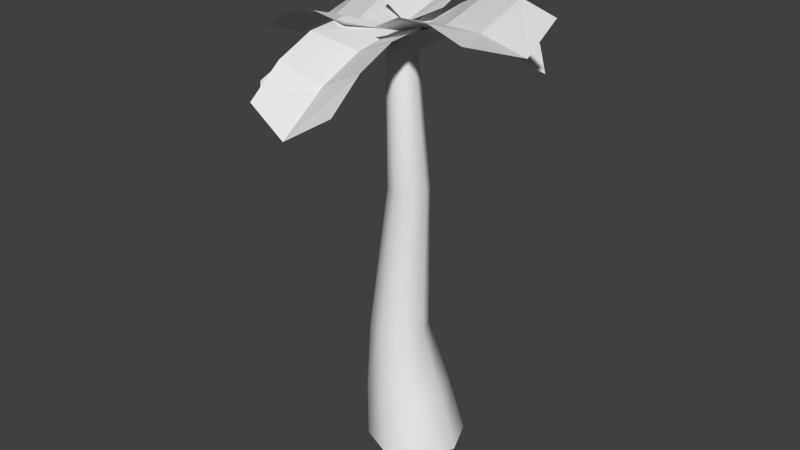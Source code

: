 # Source: 2.blend  (saved by Blender 2.69.0; exported with 4.5.12 LTS)
import bpy
from mathutils import Matrix  # noqa: F401  (used for matrix-valued properties, if any)

bpy.ops.wm.read_factory_settings(use_empty=True)
scene = bpy.context.scene
scene.name = 'Scene'

# ---- collections
col_collection_1 = bpy.data.collections.new('Collection 1'); scene.collection.children.link(col_collection_1)

# ---- materials (node trees are filled in below, after node groups)
mat_material = bpy.data.materials.new('Material')
mat_material.alpha_threshold = 0.0
mat_material.use_transparent_shadow = False
mat_material.roughness = 0.5
mat_material.line_color = (0.0, 0.0, 0.0, 1.0)

# ---- material node trees

# ---- world
world_world = bpy.data.worlds.new('World'); scene.world = world_world
world_world.color = (0.05088, 0.05088, 0.05088)
world_world.use_sun_shadow = False
world_world.sun_shadow_jitter_overblur = 0.0
world_world.cycles.sampling_method = 'MANUAL'
world_world.cycles.sample_map_resolution = 256

# ---- meshes
me_plane_003 = bpy.data.meshes.new('Plane.003')
me_plane_003.from_pydata([(-0.09453, 1.148e-07, 4.937), (-0.262, 1.176e-07, 4.598), (-0.09453, -0.1674, 4.598), (0.07291, 1.247e-07, 4.598), (-0.09453, 0.1674, 4.598), (0.02386, 0.1184, 4.598), (0.02386, -0.1184, 4.598), (-0.2129, -0.1184, 4.598), (-0.2129, 0.1184, 4.598), (-0.1593, 0.1651, 3.123), (-0.1593, -0.1651, 3.123), (0.1709, -0.1651, 3.123), (0.1709, 0.1651, 3.123), (0.005808, 0.2335, 3.123), (0.2393, 1.28e-07, 3.123), (0.005808, -0.2335, 3.123), (-0.2277, 1.182e-07, 3.123), (-0.4647, 1.198e-07, 1.355), (-0.1241, -0.3406, 1.355), (0.2165, 1.341e-07, 1.355), (-0.1241, 0.3406, 1.355), (0.1168, 0.2409, 1.355), (0.1168, -0.2409, 1.355), (-0.365, -0.2409, 1.355), (-0.365, 0.2409, 1.355), (-0.3329, 0.3417, 0.5873), (-0.3329, -0.3417, 0.5873), (0.3505, -0.3417, 0.5873), (0.3505, 0.3417, 0.5873), (0.008801, 0.4832, 0.5873), (0.492, 1.421e-07, 0.5873), (0.008801, -0.4832, 0.5873), (-0.4744, 1.217e-07, 0.5873), (-0.4399, 1.204e-07, -0.04015), (0.1292, -0.5691, -0.04015), (0.6982, 1.444e-07, -0.04015), (0.1292, 0.5691, -0.04015), (0.5316, 0.4024, -0.04015), (0.5316, -0.4024, -0.04015), (-0.2732, -0.4024, -0.04015), (-0.2732, 0.4024, -0.04015), (1.418, -1.033, 5.234), (1.749, -0.06632, 5.326), (1.815, -0.6119, 5.104), (0.599, -0.1928, 5.065), (0.7701, 0.2685, 5.321), (1.154, -0.3901, 5.145), (0.4398, -0.698, 5.229), (-0.00843, 0.03787, 4.82), (1.249, 0.09844, 5.389), (0.3156, 0.4449, 5.098), (-0.01459, -0.5216, 5.006), (0.9186, -0.8681, 5.298), (-1.227, 0.724, 4.916), (-0.22, 0.5027, 5.027), (-0.4311, -0.4976, 4.948), (-1.438, -0.2763, 4.837), (-0.07756, -0.03817, 4.84), (-0.7444, 0.6118, 5.047), (-1.316, 0.237, 4.666), (-0.9555, -0.3885, 4.968), (-0.7562, 0.1068, 4.818), (-1.925, 0.3894, 4.362), (-1.886, -0.1614, 4.577), (-1.675, 0.839, 4.655), (0.213, 1.346, 5.111), (-0.5311, 1.326, 5.051), (-0.1514, 1.493, 4.933), (-0.1329, 0.5606, 5.018), (-0.5178, 0.5781, 5.139), (-0.1451, 0.9936, 5.024), (0.2263, 0.5984, 5.199), (-0.11, 0.06992, 4.899), (-0.5283, 0.9513, 5.144), (-0.4982, 0.2066, 5.021), (0.2459, 0.2269, 5.081), (0.2158, 0.9716, 5.204), (-0.3935, 1.281, 4.65), (0.1273, 0.4179, 4.868), (-0.7339, -0.1215, 4.791), (-1.255, 0.7411, 4.573), (-0.1557, -0.07041, 4.71), (-0.1524, 0.8697, 4.831), (-0.7922, 0.9892, 4.405), (-1.014, 0.3303, 4.754), (-0.5124, 0.5127, 4.615), (-1.081, 1.502, 4.039), (-1.463, 1.117, 4.268), (-0.6015, 1.656, 4.345), (-1.176, -0.9684, 4.319), (-0.5365, -1.395, 4.364), (-0.8953, -1.262, 4.137), (-0.446, -0.5405, 4.596), (-0.1815, -0.8226, 4.75), (-0.6669, -0.8893, 4.426), (-0.8207, -0.396, 4.706), (-0.1648, -0.1101, 4.681), (-0.3719, -1.123, 4.604), (0.03888, -0.4882, 4.789), (-0.6003, -0.0617, 4.744), (-1.011, -0.6967, 4.559), (0.9591, 0.1183, 4.881), (0.262, -0.2186, 4.963), (-0.07442, 0.4735, 4.947), (0.6227, 0.8104, 4.865), (-0.07447, 0.04305, 4.844), (0.6234, -0.04258, 4.979), (0.7837, 0.4571, 4.715), (0.287, 0.6496, 4.963), (0.3942, 0.2705, 4.828), (1.21, 0.6588, 4.487), (0.9365, 0.9583, 4.67), (1.273, 0.2661, 4.686), (-0.5379, -1.705, 4.452), (0.4776, -1.677, 4.534), (-0.005388, -1.819, 4.228), (-0.08129, -0.6708, 4.785), (0.415, -0.7658, 5.005), (-0.05009, -1.226, 4.584), (-0.6005, -0.7934, 4.923), (-0.1066, 0.01381, 4.868), (0.4419, -1.244, 4.832), (0.3984, -0.2342, 5.032), (-0.6171, -0.2618, 4.951), (-0.5736, -1.272, 4.75)], [], [(2, 0, 7), (7, 0, 1), (1, 0, 8), (4, 0, 5), (5, 0, 3), (3, 0, 6), (8, 0, 4), (6, 0, 2), (15, 11, 6, 2), (13, 9, 8, 4), (11, 14, 3, 6), (14, 12, 5, 3), (12, 13, 4, 5), (9, 16, 1, 8), (16, 10, 7, 1), (10, 15, 2, 7), (23, 18, 15, 10), (17, 23, 10, 16), (24, 17, 16, 9), (21, 20, 13, 12), (19, 21, 12, 14), (22, 19, 14, 11), (20, 24, 9, 13), (18, 22, 11, 15), (31, 27, 22, 18), (29, 25, 24, 20), (27, 30, 19, 22), (30, 28, 21, 19), (28, 29, 20, 21), (25, 32, 17, 24), (32, 26, 23, 17), (26, 31, 18, 23), (39, 34, 31, 26), (33, 39, 26, 32), (40, 33, 32, 25), (37, 36, 29, 28), (35, 37, 28, 30), (38, 35, 30, 27), (36, 40, 25, 29), (34, 38, 27, 31), (46, 52, 41, 43), (49, 46, 43, 42), (47, 44, 48, 51), (44, 45, 50, 48), (52, 46, 44, 47), (46, 49, 45, 44), (59, 56, 60, 61), (53, 59, 61, 58), (61, 60, 55, 57), (58, 61, 57, 54), (56, 59, 62, 63), (59, 53, 64, 62), (70, 76, 65, 67), (73, 70, 67, 66), (71, 68, 72, 75), (68, 69, 74, 72), (76, 70, 68, 71), (70, 73, 69, 68), (83, 80, 84, 85), (77, 83, 85, 82), (85, 84, 79, 81), (82, 85, 81, 78), (80, 83, 86, 87), (83, 77, 88, 86), (94, 100, 89, 91), (97, 94, 91, 90), (95, 92, 96, 99), (92, 93, 98, 96), (100, 94, 92, 95), (94, 97, 93, 92), (107, 104, 108, 109), (101, 107, 109, 106), (109, 108, 103, 105), (106, 109, 105, 102), (104, 107, 110, 111), (107, 101, 112, 110), (118, 124, 113, 115), (121, 118, 115, 114), (119, 116, 120, 123), (116, 117, 122, 120), (124, 118, 116, 119), (118, 121, 117, 116)])
me_plane_003.polygons.foreach_set('use_smooth', [1, 1, 1, 1, 1, 1, 1, 1, 1, 1, 1, 1, 1, 1, 1, 1, 1, 1, 1, 1, 1, 1, 1, 1, 1, 1, 1, 1, 1, 1, 1, 1, 1, 1, 1, 1, 1, 1, 1, 1, 0, 0, 0, 0, 0, 0, 0, 0, 0, 0, 0, 0, 0, 0, 0, 0, 0, 0, 0, 0, 0, 0, 0, 0, 0, 0, 0, 0, 0, 0, 0, 0, 0, 0, 0, 0, 0, 0, 0, 0, 0, 0])
_uv = me_plane_003.uv_layers.new(name='UVMap')
_uv.uv.foreach_set('vector', [0.8003, 0.941, 0.8003, 1.007, 0.7688, 0.941, 0.7688, 0.941, 0.8003, 1.007, 0.7558, 0.941, 0.7558, 0.941, 0.8003, 1.007, 0.7688, 0.941, 0.8003, 0.941, 0.8003, 1.007, 0.8317, 0.941, 0.8317, 0.941, 0.8003, 1.007, 0.8447, 0.941, 0.8447, 0.941, 0.8003, 1.007, 0.8317, 0.941, 0.7688, 0.941, 0.8003, 1.007, 0.8003, 0.941, 0.8317, 0.941, 0.8003, 1.007, 0.8003, 0.941, 0.8003, 0.652, 0.8365, 0.652, 0.8317, 0.941, 0.8003, 0.941, 0.8003, 0.652, 0.764, 0.652, 0.7688, 0.941, 0.8003, 0.941, 0.8365, 0.652, 0.8515, 0.652, 0.8447, 0.941, 0.8317, 0.941, 0.8515, 0.652, 0.8365, 0.652, 0.8317, 0.941, 0.8447, 0.941, 0.8365, 0.652, 0.8003, 0.652, 0.8003, 0.941, 0.8317, 0.941, 0.764, 0.652, 0.749, 0.652, 0.7558, 0.941, 0.7688, 0.941, 0.749, 0.652, 0.764, 0.652, 0.7688, 0.941, 0.7558, 0.941, 0.764, 0.652, 0.8003, 0.652, 0.8003, 0.941, 0.7688, 0.941, 0.75, 0.3013, 0.8003, 0.3013, 0.8003, 0.652, 0.764, 0.652, 0.7292, 0.3013, 0.75, 0.3013, 0.764, 0.652, 0.749, 0.652, 0.75, 0.3013, 0.7292, 0.3013, 0.749, 0.652, 0.764, 0.652, 0.8505, 0.3013, 0.8003, 0.3013, 0.8003, 0.652, 0.8365, 0.652, 0.8714, 0.3013, 0.8505, 0.3013, 0.8365, 0.652, 0.8515, 0.652, 0.8505, 0.3013, 0.8714, 0.3013, 0.8515, 0.652, 0.8365, 0.652, 0.8003, 0.3013, 0.75, 0.3013, 0.764, 0.652, 0.8003, 0.652, 0.8003, 0.3013, 0.8505, 0.3013, 0.8365, 0.652, 0.8003, 0.652, 0.8252, 0.1576, 0.8891, 0.1576, 0.8505, 0.3013, 0.8003, 0.3013, 0.8252, 0.1576, 0.7612, 0.1576, 0.75, 0.3013, 0.8003, 0.3013, 0.8891, 0.1576, 0.9156, 0.1576, 0.8714, 0.3013, 0.8505, 0.3013, 0.9156, 0.1576, 0.8891, 0.1576, 0.8505, 0.3013, 0.8714, 0.3013, 0.8891, 0.1576, 0.8252, 0.1576, 0.8003, 0.3013, 0.8505, 0.3013, 0.7612, 0.1576, 0.7347, 0.1576, 0.7292, 0.3013, 0.75, 0.3013, 0.7347, 0.1576, 0.7612, 0.1576, 0.75, 0.3013, 0.7292, 0.3013, 0.7612, 0.1576, 0.8252, 0.1576, 0.8003, 0.3013, 0.75, 0.3013, 0.7656, 0.008501, 0.8535, 0.008501, 0.8252, 0.1576, 0.7612, 0.1576, 0.7292, 0.008501, 0.7656, 0.008501, 0.7612, 0.1576, 0.7347, 0.1576, 0.7656, 0.008501, 0.7292, 0.008501, 0.7347, 0.1576, 0.7612, 0.1576, 0.9414, 0.008501, 0.8535, 0.008501, 0.8252, 0.1576, 0.8891, 0.1576, 0.9779, 0.008501, 0.9414, 0.008501, 0.8891, 0.1576, 0.9156, 0.1576, 0.9414, 0.008501, 0.9779, 0.008501, 0.9156, 0.1576, 0.8891, 0.1576, 0.8535, 0.008501, 0.7656, 0.008501, 0.7612, 0.1576, 0.8252, 0.1576, 0.8535, 0.008501, 0.9414, 0.008501, 0.8891, 0.1576, 0.8252, 0.1576, 0.2537, 0.6349, 0.4893, 0.6349, 0.4893, 0.996, 0.2537, 0.996, 0.01806, 0.6349, 0.2537, 0.6349, 0.2537, 0.996, 0.01806, 0.996, 0.4893, 0.3513, 0.2537, 0.3513, 0.2537, 0.0007556, 0.4893, 0.0007556, 0.2537, 0.3513, 0.01806, 0.3513, 0.01806, 0.0007556, 0.2537, 0.0007556, 0.4893, 0.6349, 0.2537, 0.6349, 0.2537, 0.3513, 0.4893, 0.3513, 0.2537, 0.6349, 0.01806, 0.6349, 0.01806, 0.3513, 0.2537, 0.3513, 0.2537, 0.6349, 0.01806, 0.6349, 0.01806, 0.3513, 0.2537, 0.3513, 0.4893, 0.6349, 0.2537, 0.6349, 0.2537, 0.3513, 0.4893, 0.3513, 0.2537, 0.3513, 0.01806, 0.3513, 0.01806, 0.0007556, 0.2537, 0.0007556, 0.4893, 0.3513, 0.2537, 0.3513, 0.2537, 0.0007556, 0.4893, 0.0007556, 0.01806, 0.6349, 0.2537, 0.6349, 0.2537, 0.996, 0.01806, 0.996, 0.2537, 0.6349, 0.4893, 0.6349, 0.4893, 0.996, 0.2537, 0.996, 0.2537, 0.6349, 0.4893, 0.6349, 0.4893, 0.996, 0.2537, 0.996, 0.01806, 0.6349, 0.2537, 0.6349, 0.2537, 0.996, 0.01806, 0.996, 0.4893, 0.3513, 0.2537, 0.3513, 0.2537, 0.0007556, 0.4893, 0.0007556, 0.2537, 0.3513, 0.01806, 0.3513, 0.01806, 0.0007556, 0.2537, 0.0007556, 0.4893, 0.6349, 0.2537, 0.6349, 0.2537, 0.3513, 0.4893, 0.3513, 0.2537, 0.6349, 0.01806, 0.6349, 0.01806, 0.3513, 0.2537, 0.3513, 0.2535, 0.6354, 0.01786, 0.6354, 0.01786, 0.3517, 0.2535, 0.3517, 0.4891, 0.6354, 0.2535, 0.6354, 0.2535, 0.3517, 0.4891, 0.3517, 0.2535, 0.3517, 0.01786, 0.3517, 0.01786, 0.001228, 0.2535, 0.001228, 0.4891, 0.3517, 0.2535, 0.3517, 0.2535, 0.001228, 0.4891, 0.001228, 0.01786, 0.6354, 0.2535, 0.6354, 0.2535, 0.9964, 0.01786, 0.9964, 0.2535, 0.6354, 0.4891, 0.6354, 0.4891, 0.9964, 0.2535, 0.9964, 0.2535, 0.6354, 0.4891, 0.6354, 0.4891, 0.9964, 0.2535, 0.9964, 0.01786, 0.6354, 0.2535, 0.6354, 0.2535, 0.9964, 0.01786, 0.9964, 0.4891, 0.3517, 0.2535, 0.3517, 0.2535, 0.001228, 0.4891, 0.001228, 0.2535, 0.3517, 0.01786, 0.3517, 0.01786, 0.001228, 0.2535, 0.001228, 0.4891, 0.6354, 0.2535, 0.6354, 0.2535, 0.3517, 0.4891, 0.3517, 0.2535, 0.6354, 0.01786, 0.6354, 0.01786, 0.3517, 0.2535, 0.3517, 0.2535, 0.6354, 0.01786, 0.6354, 0.01786, 0.3517, 0.2535, 0.3517, 0.4891, 0.6354, 0.2535, 0.6354, 0.2535, 0.3517, 0.4891, 0.3517, 0.2535, 0.3517, 0.01786, 0.3517, 0.01786, 0.001228, 0.2535, 0.001228, 0.4891, 0.3517, 0.2535, 0.3517, 0.2535, 0.001228, 0.4891, 0.001228, 0.01786, 0.6354, 0.2535, 0.6354, 0.2535, 0.9964, 0.01786, 0.9964, 0.2535, 0.6354, 0.4891, 0.6354, 0.4891, 0.9964, 0.2535, 0.9964, 0.2535, 0.6354, 0.4891, 0.6354, 0.4891, 0.9964, 0.2535, 0.9964, 0.01786, 0.6354, 0.2535, 0.6354, 0.2535, 0.9964, 0.01786, 0.9964, 0.4891, 0.3517, 0.2535, 0.3517, 0.2535, 0.001228, 0.4891, 0.001228, 0.2535, 0.3517, 0.01786, 0.3517, 0.01786, 0.001228, 0.2535, 0.001228, 0.4891, 0.6354, 0.2535, 0.6354, 0.2535, 0.3517, 0.4891, 0.3517, 0.2535, 0.6354, 0.01786, 0.6354, 0.01786, 0.3517, 0.2535, 0.3517])
me_plane_003.materials.append(mat_material)
me_plane_003.use_remesh_preserve_volume = False
me_plane_003.use_remesh_preserve_attributes = False
me_plane_003.use_mirror_vertex_groups = False
me_plane_003.update()

# ---- objects
ob_4 = bpy.data.objects.new('4', me_plane_003)

# ---- transforms, parenting, visibility, modifiers, constraints
ob_4.location = (0.02337, -0.04843, 0.004283)
ob_4.lineart.crease_threshold = 0.0

# ---- collection membership
col_collection_1.objects.link(ob_4)

# ---- scene / render settings (as saved in the file)
scene.frame_start = 1; scene.frame_end = 250; scene.frame_set(1)
scene.render.engine = 'BLENDER_EEVEE_NEXT'
scene.render.image_settings.color_mode = 'RGB'
scene.render.image_settings.compression = 90
scene.render.resolution_percentage = 50
scene.render.dither_intensity = 0.0
scene.render.bake_margin = 2
scene.render.bake_bias = 0.0
scene.cycles.use_denoising = False
scene.cycles.samples = 10
scene.cycles.sampling_pattern = 'TABULATED_SOBOL'
scene.cycles.light_sampling_threshold = 0.0
scene.cycles.use_adaptive_sampling = False
scene.cycles.use_light_tree = False
scene.cycles.blur_glossy = 0.0
scene.cycles.volume_bounces = 1
scene.cycles.pixel_filter_type = 'GAUSSIAN'
scene.cycles.sample_clamp_indirect = 0.0
scene.view_settings.view_transform = 'Standard'
bpy.context.view_layer.update()

# ---- added for rendering (the .blend has no active camera and no usable light): camera, sun
cam_auto = bpy.data.cameras.new('AutoCamera')
cam_auto.lens = 50.0
cam_auto.sensor_width = 36.0
cam_auto.clip_end = 1000.0
ob_auto_camera = bpy.data.objects.new('AutoCamera', cam_auto)
scene.collection.objects.link(ob_auto_camera)
ob_auto_camera.location = (6.86345, -8.40452, 8.1953)
ob_auto_camera.rotation_euler = (1.09748, -7.21219e-08, 0.694738)
scene.camera = ob_auto_camera
light_auto_sun = bpy.data.lights.new('AutoSun', 'SUN')
light_auto_sun.energy = 3.0
light_auto_sun.angle = 0.0523599
ob_auto_sun = bpy.data.objects.new('AutoSun', light_auto_sun)
scene.collection.objects.link(ob_auto_sun)
ob_auto_sun.rotation_euler = (0.872665, 0.174533, 0.523599)
bpy.context.view_layer.update()

